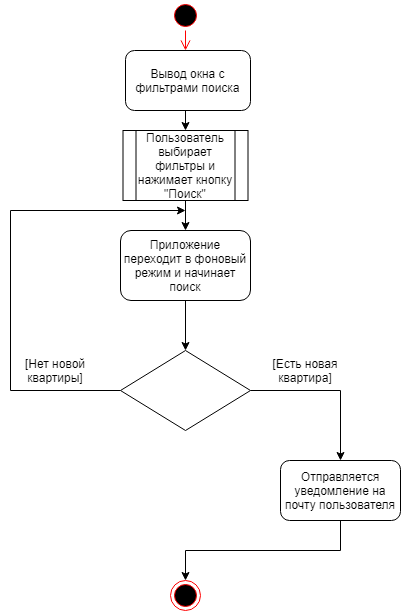

The diagram above was exported from draw.io. Its source (the exported page's mxGraphModel, read from the mxfile embedded in the PNG):
<mxGraphModel dx="872" dy="453" grid="1" gridSize="10" guides="1" tooltips="1" connect="1" arrows="1" fold="1" page="1" pageScale="1" pageWidth="1169" pageHeight="826" background="#ffffff" math="0" shadow="0">
  <root>
    <mxCell id="0" />
    <mxCell id="1" parent="0" />
    <mxCell id="41" value="" style="ellipse;html=1;shape=startState;fillColor=#000000;strokeColor=#ff0000;" vertex="1" parent="1">
      <mxGeometry x="430" y="90" width="30" height="30" as="geometry" />
    </mxCell>
    <mxCell id="42" value="" style="edgeStyle=orthogonalEdgeStyle;html=1;verticalAlign=bottom;endArrow=open;endSize=8;strokeColor=#ff0000;entryX=0.5;entryY=0;" edge="1" source="41" parent="1">
      <mxGeometry relative="1" as="geometry">
        <mxPoint x="445" y="140" as="targetPoint" />
      </mxGeometry>
    </mxCell>
    <mxCell id="45" value="" style="endArrow=classic;html=1;exitX=0.5;exitY=1;" edge="1" parent="1">
      <mxGeometry width="50" height="50" relative="1" as="geometry">
        <mxPoint x="445" y="200" as="sourcePoint" />
        <mxPoint x="445" y="220" as="targetPoint" />
      </mxGeometry>
    </mxCell>
    <mxCell id="48" value="Вывод окна с фильтрами поиска" style="rounded=1;whiteSpace=wrap;html=1;" vertex="1" parent="1">
      <mxGeometry x="385" y="140" width="125" height="60" as="geometry" />
    </mxCell>
    <mxCell id="53" style="edgeStyle=orthogonalEdgeStyle;rounded=0;html=1;exitX=0.5;exitY=1;entryX=0.5;entryY=0;jettySize=auto;orthogonalLoop=1;" edge="1" parent="1" source="50" target="51">
      <mxGeometry relative="1" as="geometry" />
    </mxCell>
    <mxCell id="50" value="Пользователь выбирает фильтры и нажимает кнопку &quot;Поиск&quot;" style="shape=process;whiteSpace=wrap;html=1;backgroundOutline=1;" vertex="1" parent="1">
      <mxGeometry x="382.5" y="220" width="125" height="70" as="geometry" />
    </mxCell>
    <mxCell id="51" value="Приложение переходит в фоновый режим и начинает поиск" style="rounded=1;whiteSpace=wrap;html=1;" vertex="1" parent="1">
      <mxGeometry x="380" y="320" width="130" height="70" as="geometry" />
    </mxCell>
    <mxCell id="59" style="edgeStyle=orthogonalEdgeStyle;rounded=0;html=1;exitX=1;exitY=0.5;jettySize=auto;orthogonalLoop=1;" edge="1" parent="1" source="55">
      <mxGeometry relative="1" as="geometry">
        <mxPoint x="600" y="550" as="targetPoint" />
        <Array as="points">
          <mxPoint x="600" y="480" />
          <mxPoint x="600" y="550" />
        </Array>
      </mxGeometry>
    </mxCell>
    <mxCell id="61" style="edgeStyle=orthogonalEdgeStyle;rounded=0;html=1;exitX=0;exitY=0.5;jettySize=auto;orthogonalLoop=1;" edge="1" parent="1" source="55">
      <mxGeometry relative="1" as="geometry">
        <mxPoint x="445" y="300" as="targetPoint" />
        <Array as="points">
          <mxPoint x="270" y="480" />
          <mxPoint x="270" y="300" />
        </Array>
      </mxGeometry>
    </mxCell>
    <mxCell id="55" value="" style="rhombus;whiteSpace=wrap;html=1;" vertex="1" parent="1">
      <mxGeometry x="380" y="440" width="130" height="80" as="geometry" />
    </mxCell>
    <mxCell id="56" value="" style="endArrow=classic;html=1;exitX=0.5;exitY=1;" edge="1" parent="1" source="51" target="55">
      <mxGeometry width="50" height="50" relative="1" as="geometry">
        <mxPoint x="380" y="590" as="sourcePoint" />
        <mxPoint x="430" y="540" as="targetPoint" />
      </mxGeometry>
    </mxCell>
    <mxCell id="65" style="edgeStyle=orthogonalEdgeStyle;rounded=0;html=1;exitX=0.5;exitY=1;jettySize=auto;orthogonalLoop=1;entryX=0.5;entryY=0;" edge="1" parent="1" source="62" target="66">
      <mxGeometry relative="1" as="geometry">
        <mxPoint x="440" y="670" as="targetPoint" />
        <Array as="points">
          <mxPoint x="600" y="640" />
          <mxPoint x="445" y="640" />
        </Array>
      </mxGeometry>
    </mxCell>
    <mxCell id="62" value="Отправляется уведомление на почту пользователя" style="rounded=1;whiteSpace=wrap;html=1;" vertex="1" parent="1">
      <mxGeometry x="540" y="550" width="120" height="60" as="geometry" />
    </mxCell>
    <mxCell id="63" value="[Есть новая квартира]" style="text;html=1;strokeColor=none;fillColor=none;align=center;verticalAlign=middle;whiteSpace=wrap;rounded=0;" vertex="1" parent="1">
      <mxGeometry x="510" y="450" width="110" height="20" as="geometry" />
    </mxCell>
    <mxCell id="64" value="[Нет новой квартиры]" style="text;html=1;strokeColor=none;fillColor=none;align=center;verticalAlign=middle;whiteSpace=wrap;rounded=0;" vertex="1" parent="1">
      <mxGeometry x="260" y="450" width="110" height="20" as="geometry" />
    </mxCell>
    <mxCell id="66" value="" style="ellipse;html=1;shape=endState;fillColor=#000000;strokeColor=#ff0000;" vertex="1" parent="1">
      <mxGeometry x="430" y="670" width="30" height="30" as="geometry" />
    </mxCell>
  </root>
</mxGraphModel>